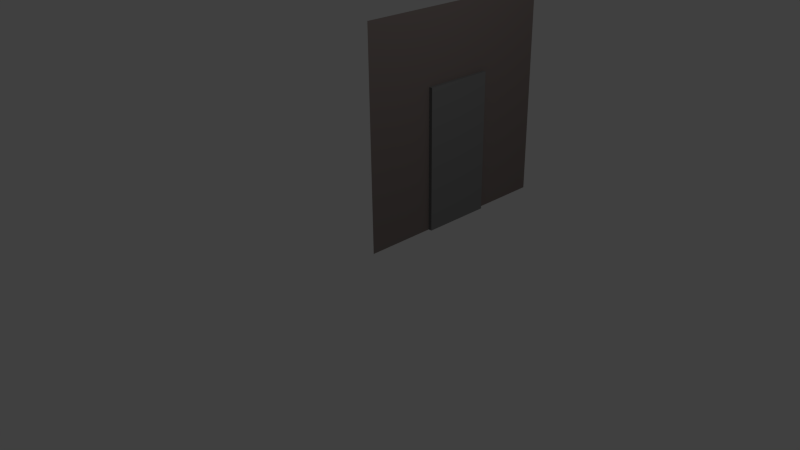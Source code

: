 # Source: wallDoor_comb.blend  (saved by Blender 2.76.0; exported with 4.5.12 LTS)
import bpy
from mathutils import Matrix  # noqa: F401  (used for matrix-valued properties, if any)

bpy.ops.wm.read_factory_settings(use_empty=True)
scene = bpy.context.scene
scene.name = 'Scene'

# ---- collections
col_collection_1 = bpy.data.collections.new('Collection 1'); scene.collection.children.link(col_collection_1)

# ---- materials (node trees are filled in below, after node groups)
mat_material_002 = bpy.data.materials.new('Material.002')
mat_material_002.alpha_threshold = 0.0
mat_material_002.use_transparent_shadow = False
mat_material_002.diffuse_color = (0.2019, 0.2019, 0.2019, 1.0)
mat_material_002.roughness = 0.5
mat_material_002.specular_intensity = 0.1176
mat_material_001 = bpy.data.materials.new('Material.001')
mat_material_001.alpha_threshold = 0.0
mat_material_001.use_transparent_shadow = False
mat_material_001.diffuse_color = (0.2079, 0.1721, 0.1619, 1.0)
mat_material_001.roughness = 0.5
mat_material_001.specular_intensity = 0.0

# ---- material node trees

# ---- world
world_world = bpy.data.worlds.new('World'); scene.world = world_world
world_world.color = (0.05088, 0.05088, 0.05088)
world_world.use_sun_shadow = False
world_world.sun_shadow_jitter_overblur = 0.0
world_world.cycles.sampling_method = 'MANUAL'
world_world.cycles.sample_map_resolution = 256

# ---- cameras
cam_camera = bpy.data.cameras.new('Camera')
cam_camera.clip_end = 100.0
cam_camera.lens = 35.0
cam_camera.sensor_width = 32.0
cam_camera.sensor_height = 18.0
cam_camera.ortho_scale = 7.314
cam_camera.dof.focus_distance = 0.0
cam_camera.dof.aperture_fstop = 128.0

# ---- lights
light_lamp = bpy.data.lights.new('Lamp', 'POINT')
light_lamp.transmission_factor = 0.0
light_lamp.cutoff_distance = 30.0
light_lamp.energy = 100.0
light_lamp.shadow_buffer_clip_start = 1.001
light_lamp.shadow_soft_size = 0.1
light_lamp.shadow_maximum_resolution = 0.006
light_lamp.use_absolute_resolution = True
light_lamp.cycles.use_multiple_importance_sampling = False

# ---- meshes
me_cube_001 = bpy.data.meshes.new('Cube.001')
me_cube_001.from_pydata([(-1.0, -1.0, -1.0), (-1.0, -1.0, 1.0), (-1.0, 1.0, -1.0), (-1.0, 1.0, 1.0), (1.0, -1.0, -1.0), (1.0, -1.0, 1.0), (1.0, 1.0, -1.0), (1.0, 1.0, 1.0), (-2.265e-06, -3.0, 2.0), (2.265e-06, -3.0, -1.0), (-2.265e-06, 3.0, 2.0), (2.265e-06, 3.0, -1.0)], [], [(1, 3, 2, 0), (3, 7, 6, 2), (7, 5, 4, 6), (5, 1, 0, 4), (0, 2, 6, 4), (5, 7, 3, 1), (8, 9, 11, 10)])
me_cube_001.polygons.foreach_set('material_index', [0, 0, 0, 0, 0, 0, 1])
_uv = me_cube_001.uv_layers.new(name='UVMap')
_uv.uv.foreach_set('vector', [0.004631, 0.9713, 0.004631, 0.04714, 0.9443, 0.04714, 0.9443, 0.9713, 0.1242, 0.6665, 0.1242, 0.3335, 0.2092, 0.3335, 0.2092, 0.6665, 0.3234, 0.9816, 0.2417, 0.9816, 0.2417, 0.6486, 0.3234, 0.6486, 0.2128, 0.3331, 0.1309, 0.3331, 0.1309, 0.0001998, 0.2128, 0.0001998, 0.1236, 0.9998, 0.1236, 0.6669, 0.2097, 0.6669, 0.2097, 0.9998, 0.992, 0.06927, 0.992, 0.979, 0.6591, 0.979, 0.6591, 0.06927, 9.996e-05, 0.9999, 0.0001, 9.993e-05, 0.9999, 9.996e-05, 0.9999, 0.9999])
me_cube_001.materials.append(mat_material_002)
me_cube_001.materials.append(mat_material_001)
me_cube_001.use_remesh_preserve_volume = False
me_cube_001.use_remesh_preserve_attributes = False
me_cube_001.use_mirror_vertex_groups = False
me_cube_001.update()

# ---- objects
ob_cube = bpy.data.objects.new('Cube', me_cube_001)
ob_lamp = bpy.data.objects.new('Lamp', light_lamp)
ob_camera = bpy.data.objects.new('Camera', cam_camera)

# ---- transforms, parenting, visibility, modifiers, constraints
ob_cube.location = (0.0, 1.5, 1.0)
ob_cube.scale = (0.05, 0.5, 1.0)
ob_cube.lineart.crease_threshold = 0.0
ob_lamp.location = (4.076, 1.005, 5.904)
ob_lamp.rotation_euler = (0.6503, 0.05522, 1.866)
ob_lamp.lock_rotations_4d = False
ob_lamp.empty_display_type = 'ARROWS'
ob_lamp.color = (0.0, 0.0, 0.0, 0.0)
ob_lamp.lineart.crease_threshold = 0.0
ob_camera.location = (7.481, -6.508, 5.344)
ob_camera.rotation_euler = (1.109, 0.01082, 0.8149)
ob_camera.lock_rotations_4d = False
ob_camera.empty_display_type = 'ARROWS'
ob_camera.color = (0.0, 0.0, 0.0, 0.0)
ob_camera.display_type = 'WIRE'
ob_camera.lineart.crease_threshold = 0.0

# ---- collection membership
col_collection_1.objects.link(ob_cube)
col_collection_1.objects.link(ob_lamp)
col_collection_1.objects.link(ob_camera)

# ---- scene / render settings (as saved in the file)
scene.camera = ob_camera
scene.frame_start = 1; scene.frame_end = 250; scene.frame_set(1)
scene.render.engine = 'BLENDER_EEVEE_NEXT'
scene.render.resolution_percentage = 50
scene.render.dither_intensity = 0.0
scene.cycles.use_denoising = False
scene.cycles.samples = 10
scene.cycles.sampling_pattern = 'TABULATED_SOBOL'
scene.cycles.light_sampling_threshold = 0.0
scene.cycles.use_adaptive_sampling = False
scene.cycles.use_light_tree = False
scene.cycles.blur_glossy = 0.0
scene.cycles.pixel_filter_type = 'GAUSSIAN'
scene.cycles.sample_clamp_indirect = 0.0
scene.view_settings.view_transform = 'Standard'
bpy.context.view_layer.update()
